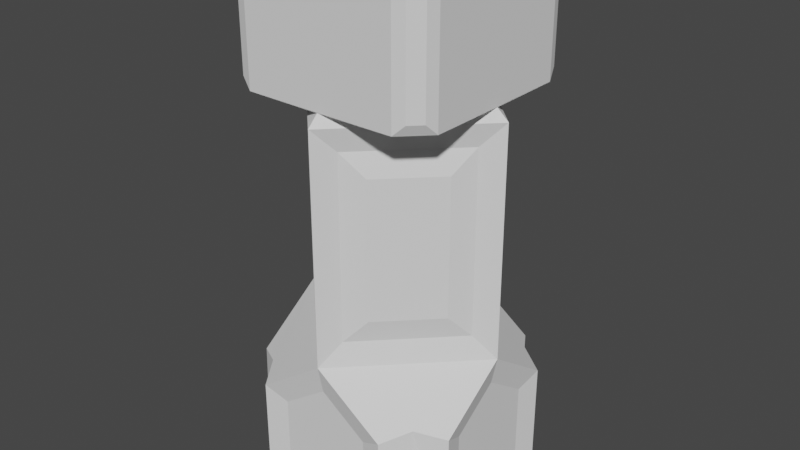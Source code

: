 # Source: rook.blend  (saved by Blender 3.4.6; exported with 4.5.12 LTS)
import bpy
from mathutils import Matrix  # noqa: F401  (used for matrix-valued properties, if any)

bpy.ops.wm.read_factory_settings(use_empty=True)
scene = bpy.context.scene
scene.name = 'Scene'

# ---- collections
col_collection = bpy.data.collections.new('Collection'); scene.collection.children.link(col_collection)

# ---- world
world_world = bpy.data.worlds.new('World'); scene.world = world_world
world_world.use_nodes = True; world_world.node_tree.nodes.clear()
_N = world_world.node_tree.nodes; _L = world_world.node_tree.links
n0 = _N.new('ShaderNodeOutputWorld'); n0.name = 'World Output'; n0.location = (300, 300)
n1 = _N.new('ShaderNodeBackground'); n1.name = 'Background'; n1.location = (10, 300)
n1.inputs[0].default_value = (0.05088, 0.05088, 0.05088, 1.0)
_L.new(n1.outputs[0], n0.inputs[0])
n0.is_active_output = True
world_world.color = (0.05088, 0.05088, 0.05088)
world_world.use_sun_shadow = False
world_world.sun_shadow_jitter_overblur = 0.0

# ---- meshes
me_plane = bpy.data.meshes.new('Plane')
me_plane.from_pydata([(-0.8069, -0.8069, 0.275), (0.8069, -0.8069, 0.275), (-0.8069, 0.8069, 0.275), (0.8069, 0.8069, 0.275), (-0.7632, -0.7632, 1.128), (-0.7618, -0.5141, 1.306), (-0.5141, -0.7618, 1.306), (0.7632, -0.7632, 1.128), (0.5141, -0.7618, 1.306), (0.7618, -0.5141, 1.306), (-0.7632, 0.7632, 1.128), (-0.5141, 0.7618, 1.306), (-0.7618, 0.5141, 1.306), (0.7632, 0.7632, 1.128), (0.7618, 0.5141, 1.306), (0.5141, 0.7618, 1.306), (-0.000843, 0.8983, 3.592), (0.8983, -0.000843, 3.592), (0.8983, -0.002595, 3.592), (-0.000843, -0.9017, 3.592), (-0.002595, -0.9017, 3.592), (-0.9017, -0.002595, 3.592), (-0.9017, -0.000843, 3.592), (-0.002595, 0.8983, 3.592), (-0.9017, -0.4517, 4.496), (0.4483, -0.9017, 4.496), (0.8983, 0.4483, 4.496), (-0.4517, 0.8983, 4.496), (-0.9017, 0.4483, 4.496), (-0.4517, -0.9017, 4.496), (0.8983, -0.4517, 4.496), (0.4483, 0.8983, 4.496), (-0.001719, 0.4483, 4.496), (-0.001719, -0.4517, 4.496), (-0.4517, -0.001719, 4.496), (0.4483, -0.001719, 4.496), (0.4483, -0.4517, 4.496), (-0.4517, 0.4483, 4.496), (0.4483, 0.4483, 4.496), (-0.9017, 0.2233, 4.496), (-0.2267, -0.9017, 4.496), (0.8983, -0.2267, 4.496), (0.2233, 0.8983, 4.496), (0.8983, 0.6733, 4.721), (-0.6767, 0.8983, 4.721), (-0.9017, -0.2267, 4.496), (0.2233, -0.9017, 4.496), (0.8983, 0.2233, 4.496), (-0.2267, 0.8983, 4.496), (0.6733, -0.9017, 4.721), (0.4483, -0.2267, 4.496), (0.4483, -0.6767, 4.496), (0.2233, -0.4517, 4.496), (0.6733, -0.4517, 4.496), (-0.4517, -0.2267, 4.496), (-0.4517, -0.6767, 4.496), (-0.6767, -0.4517, 4.496), (-0.2267, -0.4517, 4.496), (-0.4517, 0.6733, 4.496), (-0.4517, 0.2233, 4.496), (-0.6767, 0.4483, 4.496), (-0.2267, 0.4483, 4.496), (0.4483, 0.6733, 4.496), (0.4483, 0.2233, 4.496), (0.2233, 0.4483, 4.496), (0.6733, 0.4483, 4.496), (0.6733, 0.2233, 4.496), (0.2233, 0.6733, 4.496), (-0.6767, 0.2233, 4.496), (0.2233, 0.8983, 4.721), (-0.2267, -0.6767, 4.496), (-0.9017, -0.6767, 4.721), (-0.6767, -0.2267, 4.496), (-0.2267, -0.9017, 4.721), (0.2233, -0.6767, 4.496), (0.6733, -0.2267, 4.496), (-0.2267, 0.6733, 4.496), (0.8983, -0.2267, 4.721), (-0.4517, -0.9017, 4.496), (-0.4517, -0.6767, 4.496), (-0.4517, -0.4517, 4.496), (-0.6767, -0.4517, 4.496), (-0.9017, -0.4517, 4.496), (-0.9017, 0.2233, 4.721), (-0.6767, -0.9017, 4.721), (-0.4517, -0.9017, 4.721), (-0.4517, -0.6767, 4.721), (-0.4517, -0.4517, 4.721), (-0.6767, -0.4517, 4.721), (-0.9017, -0.4517, 4.721), (-0.9017, -0.001719, 4.721), (-0.4517, -0.2267, 4.721), (-0.4517, -0.001719, 4.721), (-0.9017, -0.2267, 4.721), (-0.4517, 0.2233, 4.721), (-0.6767, 0.2233, 4.721), (-0.6767, -0.2267, 4.721), (-0.9017, 0.6733, 4.721), (-0.9017, 0.4483, 4.721), (-0.4517, 0.6733, 4.721), (-0.4517, 0.8983, 4.721), (-0.6767, 0.4483, 4.721), (-0.4517, 0.4483, 4.721), (-0.001719, 0.8983, 4.721), (0.2233, 0.4483, 4.721), (-0.001719, 0.4483, 4.721), (-0.2267, 0.8983, 4.721), (-0.2267, 0.4483, 4.721), (0.2233, 0.6733, 4.721), (-0.2267, 0.6733, 4.721), (0.6733, 0.8983, 4.721), (0.4483, 0.8983, 4.721), (0.4483, 0.6733, 4.721), (0.6733, 0.4483, 4.721), (0.4483, 0.4483, 4.721), (0.8983, 0.4483, 4.721), (0.8983, -0.001719, 4.721), (0.4483, -0.001719, 4.721), (0.4483, -0.2267, 4.721), (0.8983, 0.2233, 4.721), (0.4483, 0.2233, 4.721), (0.6733, 0.2233, 4.721), (0.6733, -0.2267, 4.721), (0.8983, -0.6767, 4.721), (0.8983, -0.4517, 4.721), (0.4483, -0.6767, 4.721), (0.4483, -0.4517, 4.721), (0.6733, -0.4517, 4.721), (0.4483, -0.9017, 4.721), (-0.001719, -0.9017, 4.721), (-0.001719, -0.4517, 4.721), (0.2233, -0.4517, 4.721), (0.2233, -0.9017, 4.721), (-0.2267, -0.4517, 4.721), (-0.2267, -0.6767, 4.721), (0.2233, -0.6767, 4.721), (0.95, 0.4138, 0.2), (0.4138, 0.95, 0.2), (0.4138, 0.95, 0.963), (0.95, 0.4138, 0.963), (-0.4138, 0.95, 0.2), (-0.95, 0.4138, 0.2), (-0.95, 0.4138, 0.963), (-0.4138, 0.95, 0.963), (-0.95, -0.4138, 0.2), (-0.4138, -0.95, 0.2), (-0.4138, -0.95, 0.963), (-0.95, -0.4138, 0.963), (0.4138, -0.95, 0.2), (0.95, -0.4138, 0.2), (0.95, -0.4138, 0.963), (0.4138, -0.95, 0.963), (0.283, -0.7172, 1.9), (-0.7172, -0.283, 1.9), (-0.2836, -0.7172, 3.1), (-0.7172, -0.2836, 3.1), (0.283, 0.7172, 1.9), (-0.7172, 0.2836, 3.1), (-0.2836, 0.7172, 3.1), (0.7172, -0.283, 1.9), (0.2836, 0.7172, 3.1), (0.7172, 0.2836, 3.1), (0.7172, -0.2836, 3.1), (0.2836, -0.7172, 3.1), (-0.7757, -0.8699, 3.686), (-0.8699, -0.7757, 3.686), (-0.6803, -0.9017, 3.595), (-0.9017, -0.6803, 3.595), (0.8665, -0.7757, 3.686), (0.7723, -0.8699, 3.686), (0.8983, -0.6803, 3.595), (0.6768, -0.9017, 3.595), (-0.8699, 0.7723, 3.686), (-0.7757, 0.8665, 3.686), (-0.6803, 0.8983, 3.595), (-0.9017, 0.6768, 3.595), (0.7723, 0.8665, 3.686), (0.8665, 0.7723, 3.686), (0.6768, 0.8983, 3.595), (0.8983, 0.6768, 3.595), (-0.8699, -0.7757, 4.631), (-0.7757, -0.8699, 4.631), (-0.7757, 0.8665, 4.631), (-0.8699, 0.7723, 4.631), (0.8665, 0.7723, 4.631), (0.7723, 0.8665, 4.631), (0.7723, -0.8699, 4.631), (0.8665, -0.7757, 4.631), (0.6768, 0.8983, 3.596), (0.8983, 0.6768, 3.596), (0.6768, 0.8983, 4.721), (0.8983, 0.6768, 4.721), (0.8983, -0.6803, 3.596), (0.6768, -0.9017, 3.596), (0.8983, -0.6803, 4.721), (0.6768, -0.9017, 4.721), (-0.6803, -0.9017, 3.596), (-0.9017, -0.6803, 3.596), (-0.6803, -0.9017, 4.721), (-0.9017, -0.6803, 4.721), (-0.9017, 0.6768, 3.596), (-0.6803, 0.8983, 3.596), (-0.9017, 0.6768, 4.721), (-0.6803, 0.8983, 4.721), (0.7172, 0.283, 1.9), (-0.283, -0.7172, 1.9), (1.0, -0.0009731, 3.5), (0.0009731, -1.0, 3.5), (-1.49e-08, -0.95, 1.255), (-0.7172, 0.283, 1.9), (-0.0009731, -1.0, 3.5), (-1.0, -0.0009731, 3.5), (0.0009731, 1.0, 3.5), (1.0, 0.0009731, 3.5), (0.95, -1.49e-08, 1.255), (-0.283, 0.7172, 1.9), (-1.0, 0.0009731, 3.5), (-0.0009731, 1.0, 3.5), (1.49e-08, 0.95, 1.255), (-0.95, 1.49e-08, 1.255), (-0.6138, 1.0, 0.0), (0.6138, 1.0, 0.0), (1.49e-08, 1.0, 1.5), (-0.6138, 1.0, 1.067), (0.6138, 1.0, 1.067), (-1.0, 0.6138, 0.0), (-1.0, -0.6138, 0.0), (-1.0, 1.49e-08, 1.5), (-1.0, -0.6138, 1.067), (-1.0, 0.6138, 1.067), (0.6138, -1.0, 0.0), (-0.6138, -1.0, 0.0), (-0.6138, -1.0, 1.067), (-1.49e-08, -1.0, 1.5), (0.6138, -1.0, 1.067), (1.0, 0.6138, 0.0), (1.0, -0.6138, 0.0), (1.0, -1.49e-08, 1.5), (1.0, 0.6138, 1.067), (1.0, -0.6138, 1.067), (-0.8232, 0.1069, 3.3), (-0.1069, 0.8232, 3.3), (-0.1062, 0.8232, 1.7), (-0.8232, 0.1062, 1.7), (0.1069, 0.8232, 3.3), (0.8232, 0.1069, 3.3), (0.8232, 0.1062, 1.7), (0.1062, 0.8232, 1.7), (0.8232, -0.1062, 1.7), (0.1062, -0.8232, 1.7), (0.8232, -0.1069, 3.3), (0.1069, -0.8232, 3.3), (-0.1062, -0.8232, 1.7), (-0.8232, -0.1062, 1.7), (-0.1069, -0.8232, 3.3), (-0.8232, -0.1069, 3.3)], [], [(231, 226, 225, 220, 221, 235, 236, 230), (145, 148, 151, 208, 146), (149, 136, 139, 214, 150), (141, 144, 147, 219, 142), (137, 140, 143, 218, 138), (227, 211, 216), (15, 14, 13), (9, 8, 7), (6, 5, 4), (12, 11, 10), (21, 20, 19, 18, 17, 16, 23, 22), (222, 217, 212), (233, 207, 210), (163, 152, 159, 162), (160, 161, 204, 156), (237, 213, 206), (16, 17, 213, 212), (18, 19, 207, 206), (20, 21, 211, 210), (22, 23, 217, 216), (21, 22, 216, 211), (19, 20, 210, 207), (17, 18, 206, 213), (23, 16, 212, 217), (196, 193, 195, 49, 128, 25, 46, 132, 129, 73, 40, 29, 78, 85, 84, 198), (192, 189, 191, 43, 115, 26, 47, 119, 116, 77, 41, 30, 124, 123, 194), (32, 64, 104, 105, 107, 61), (53, 36, 126, 127, 124, 30), (36, 51, 25, 128, 125, 126), (35, 50, 118, 117, 120, 63), (76, 61, 107, 109, 106, 48), (47, 66, 63, 120, 121, 119), (72, 54, 91, 96, 93, 45), (34, 59, 94, 92, 91, 54), (68, 39, 83, 95, 94, 59), (74, 52, 131, 135, 132, 46), (29, 55, 79, 78), (79, 80, 87, 86, 85, 78), (58, 27, 100, 99, 102, 37), (75, 41, 77, 122, 118, 50), (33, 57, 133, 130, 131, 52), (38, 65, 26, 115, 113, 114), (80, 81, 82, 89, 88, 87), (56, 24, 82, 81), (86, 87, 88, 89, 71, 199, 198, 84, 85), (57, 33, 52, 74, 46, 25, 51, 36, 53, 30, 41, 75, 50, 35, 63, 66, 47, 26, 65, 38, 62, 31, 42, 67, 64, 32, 61, 76, 48, 27, 58, 37, 60, 28, 39, 68, 59, 34, 54, 72, 45, 24, 56, 81, 80, 79, 55, 29, 40, 70), (57, 70, 40, 73, 134, 133), (99, 100, 44, 203, 202, 97, 98, 101, 102), (96, 91, 92, 94, 95, 83, 90, 93), (28, 60, 37, 102, 101, 98), (43, 191, 190, 110, 111, 112, 114, 113, 115), (31, 111, 110, 190, 188, 201, 203, 44, 100, 27, 48, 106, 103, 69, 42), (103, 106, 109, 107, 105, 104, 108, 69), (123, 124, 127, 126, 125, 128, 49, 195, 194), (62, 38, 114, 112, 111, 31), (122, 77, 116, 119, 121, 120, 117, 118), (182, 173, 172, 183), (196, 197, 200, 201, 188, 189, 192, 193), (130, 133, 134, 73, 129, 132, 135, 131), (167, 166, 20, 19, 171, 170, 18, 17, 179, 178, 16, 23, 174, 175, 22, 21), (64, 67, 42, 69, 108, 104), (3, 235, 221), (15, 13, 224, 222), (14, 15, 222, 237), (13, 14, 237, 238), (3, 13, 238, 235), (13, 3, 221, 224), (2, 220, 225), (12, 10, 229, 227), (11, 12, 227, 222), (10, 11, 222, 223), (10, 2, 225, 229), (2, 10, 223, 220), (0, 226, 231), (6, 4, 232, 233), (5, 6, 233, 227), (4, 5, 227, 228), (4, 0, 231, 232), (0, 4, 228, 226), (1, 230, 236), (9, 7, 239, 237), (8, 9, 237, 233), (7, 8, 233, 234), (1, 7, 234, 230), (7, 1, 236, 239), (153, 205, 154, 155), (215, 209, 157, 158), (196, 197, 166, 167), (192, 193, 170, 171), (200, 201, 174, 175), (188, 189, 178, 179), (176, 185, 184, 177), (186, 169, 168, 187), (164, 181, 180, 165), (200, 197, 199, 71, 89, 82, 24, 45, 93, 90, 83, 39, 28, 98, 97, 202), (176, 177, 189, 188), (177, 184, 191, 189), (184, 185, 190, 191), (185, 176, 188, 190), (168, 169, 193, 192), (186, 187, 194, 195), (169, 186, 195, 193), (187, 168, 192, 194), (164, 165, 197, 196), (181, 164, 196, 198), (180, 181, 198, 199), (165, 180, 199, 197), (172, 173, 201, 200), (182, 183, 202, 203), (173, 182, 203, 201), (183, 172, 200, 202), (248, 249, 233, 237), (251, 250, 206, 207), (249, 251, 207, 233), (250, 248, 237, 206), (252, 253, 227, 233), (255, 254, 210, 211), (253, 255, 211, 227), (254, 252, 233, 210), (245, 244, 212, 213), (246, 245, 213, 237), (244, 247, 222, 212), (247, 246, 237, 222), (241, 240, 216, 217), (242, 241, 217, 222), (243, 242, 222, 227), (240, 243, 227, 216), (140, 137, 221, 220), (218, 143, 223, 222), (143, 140, 220, 223), (137, 138, 224, 221), (138, 218, 222, 224), (144, 141, 225, 226), (219, 147, 228, 227), (147, 144, 226, 228), (141, 142, 229, 225), (142, 219, 227, 229), (148, 145, 231, 230), (146, 208, 233, 232), (145, 146, 232, 231), (151, 148, 230, 234), (208, 151, 234, 233), (136, 149, 236, 235), (214, 139, 238, 237), (149, 150, 239, 236), (139, 136, 235, 238), (150, 214, 237, 239), (158, 157, 240, 241), (215, 158, 241, 242), (209, 215, 242, 243), (157, 209, 243, 240), (161, 160, 244, 245), (204, 161, 245, 246), (160, 156, 247, 244), (156, 204, 246, 247), (159, 152, 249, 248), (163, 162, 250, 251), (152, 163, 251, 249), (162, 159, 248, 250), (205, 153, 253, 252), (155, 154, 254, 255), (153, 155, 255, 253), (154, 205, 252, 254)])
_uv = me_plane.uv_layers.new(name='UVMap')
_uv.uv.foreach_set('vector', [0.1931, 0.0, 0.0, 0.1931, 0.0, 0.8069, 0.1931, 1.0, 0.8069, 1.0, 1.0, 0.8069, 1.0, 0.1931, 0.8069, 0.0, 0.2931, 0.0, 0.7069, 0.0, 0.7068, 0.0, 0.4997, 0.0, 0.293, 0.0, 1.0, 0.2931, 1.0, 0.7069, 1.0, 0.7068, 1.0, 0.4997, 1.0, 0.293, 0.0, 0.7069, 0.0, 0.2931, 0.0, 0.2932, 0.0, 0.5003, 0.0, 0.707, 0.7069, 1.0, 0.2931, 1.0, 0.2932, 1.0, 0.5003, 1.0, 0.707, 1.0, 0.0, 0.4995, 0.0, 0.4995, 0.0, 0.5005, 0.7571, 0.8809, 0.8809, 0.7571, 0.9041, 0.9028, 0.8809, 0.2429, 0.7571, 0.1191, 0.9028, 0.09587, 0.2429, 0.1191, 0.1191, 0.2429, 0.09587, 0.09723, 0.1191, 0.7571, 0.2429, 0.8809, 0.09723, 0.9041, 0.0, 0.4995, 0.4995, 0.0, 0.5005, 0.0, 1.0, 0.4995, 1.0, 0.5005, 0.5005, 1.0, 0.4995, 1.0, 0.0, 0.5005, 0.4995, 1.0, 0.4995, 1.0, 0.5005, 1.0, 0.5005, 0.0, 0.5005, 0.0, 0.4995, 0.0, 0.6419, 0.1414, 0.6418, 0.1413, 0.8587, 0.3582, 0.8586, 0.3581, 0.6419, 0.8586, 0.8586, 0.6419, 0.8587, 0.6418, 0.6418, 0.8587, 1.0, 0.5005, 1.0, 0.5005, 1.0, 0.4995, 0.5005, 1.0, 1.0, 0.5005, 1.0, 0.5005, 0.5005, 1.0, 1.0, 0.4995, 0.5005, 0.0, 0.5005, 0.0, 1.0, 0.4995, 0.4995, 0.0, 0.0, 0.4995, 0.0, 0.4995, 0.4995, 0.0, 0.0, 0.5005, 0.4995, 1.0, 0.4995, 1.0, 0.0, 0.5005, 0.0, 0.4995, 0.0, 0.5005, 0.0, 0.5005, 0.0, 0.4995, 0.5005, 0.0, 0.4995, 0.0, 0.4995, 0.0, 0.5005, 0.0, 1.0, 0.5005, 1.0, 0.4995, 1.0, 0.4995, 1.0, 0.5005, 0.4995, 1.0, 0.5005, 1.0, 0.5005, 1.0, 0.4995, 1.0, 0.123, 0.0, 0.877, 0.0, 0.877, 0.0, 0.875, 0.0, 0.75, 0.0, 0.75, 0.0, 0.625, 0.0, 0.625, 0.0, 0.5, 0.0, 0.375, 0.0, 0.375, 0.0, 0.25, 0.0, 0.25, 0.0, 0.25, 0.0, 0.125, 0.0, 0.123, 0.0, 1.0, 0.123, 1.0, 0.877, 1.0, 0.877, 1.0, 0.875, 1.0, 0.75, 1.0, 0.75, 1.0, 0.625, 1.0, 0.625, 1.0, 0.5, 1.0, 0.375, 1.0, 0.375, 1.0, 0.25, 1.0, 0.25, 1.0, 0.125, 1.0, 0.123, 0.5, 0.75, 0.625, 0.75, 0.625, 0.75, 0.5, 0.75, 0.375, 0.75, 0.375, 0.75, 0.875, 0.25, 0.75, 0.25, 0.75, 0.25, 0.875, 0.25, 1.0, 0.25, 1.0, 0.25, 0.75, 0.25, 0.75, 0.125, 0.75, 0.0, 0.75, 0.0, 0.75, 0.125, 0.75, 0.25, 0.75, 0.5, 0.75, 0.375, 0.75, 0.375, 0.75, 0.5, 0.75, 0.625, 0.75, 0.625, 0.375, 0.875, 0.375, 0.75, 0.375, 0.75, 0.375, 0.875, 0.375, 1.0, 0.375, 1.0, 1.0, 0.625, 0.875, 0.625, 0.75, 0.625, 0.75, 0.625, 0.875, 0.625, 1.0, 0.625, 0.125, 0.375, 0.25, 0.375, 0.25, 0.375, 0.125, 0.375, 0.0, 0.375, 0.0, 0.375, 0.25, 0.5, 0.25, 0.625, 0.25, 0.625, 0.25, 0.5, 0.25, 0.375, 0.25, 0.375, 0.125, 0.625, 0.0, 0.625, 0.0, 0.625, 0.125, 0.625, 0.25, 0.625, 0.25, 0.625, 0.625, 0.125, 0.625, 0.25, 0.625, 0.25, 0.625, 0.125, 0.625, 0.0, 0.625, 0.0, 0.25, 0.0, 0.25, 0.125, 0.25, 0.125, 0.25, 0.0, 0.25, 0.125, 0.25, 0.25, 0.25, 0.25, 0.25, 0.125, 0.25, 0.0, 0.25, 0.0, 0.25, 0.875, 0.25, 1.0, 0.25, 1.0, 0.25, 0.875, 0.25, 0.75, 0.25, 0.75, 0.875, 0.375, 1.0, 0.375, 1.0, 0.375, 0.875, 0.375, 0.75, 0.375, 0.75, 0.375, 0.5, 0.25, 0.375, 0.25, 0.375, 0.25, 0.5, 0.25, 0.625, 0.25, 0.625, 0.25, 0.75, 0.75, 0.875, 0.75, 1.0, 0.75, 1.0, 0.75, 0.875, 0.75, 0.75, 0.75, 0.25, 0.25, 0.125, 0.25, 0.0, 0.25, 0.0, 0.25, 0.125, 0.25, 0.25, 0.25, 0.125, 0.25, 0.0, 0.25, 0.0, 0.25, 0.125, 0.25, 0.25, 0.125, 0.25, 0.25, 0.125, 0.25, 0.0, 0.25, 0.0, 0.125, 0.0, 0.123, 0.123, 0.0, 0.125, 0.0, 0.25, 0.0, 0.375, 0.25, 0.5, 0.25, 0.625, 0.25, 0.625, 0.125, 0.625, 0.0, 0.75, 0.0, 0.75, 0.125, 0.75, 0.25, 0.875, 0.25, 1.0, 0.25, 1.0, 0.375, 0.875, 0.375, 0.75, 0.375, 0.75, 0.5, 0.75, 0.625, 0.875, 0.625, 1.0, 0.625, 1.0, 0.75, 0.875, 0.75, 0.75, 0.75, 0.75, 0.875, 0.75, 1.0, 0.625, 1.0, 0.625, 0.875, 0.625, 0.75, 0.5, 0.75, 0.375, 0.75, 0.375, 0.875, 0.375, 1.0, 0.25, 1.0, 0.25, 0.875, 0.25, 0.75, 0.125, 0.75, 0.0, 0.75, 0.0, 0.625, 0.125, 0.625, 0.25, 0.625, 0.25, 0.5, 0.25, 0.375, 0.125, 0.375, 0.0, 0.375, 0.0, 0.25, 0.125, 0.25, 0.125, 0.25, 0.25, 0.25, 0.25, 0.125, 0.25, 0.125, 0.25, 0.0, 0.375, 0.0, 0.375, 0.125, 0.375, 0.25, 0.375, 0.125, 0.375, 0.0, 0.375, 0.0, 0.375, 0.125, 0.375, 0.25, 0.25, 0.875, 0.25, 1.0, 0.125, 1.0, 0.123, 1.0, 0.0, 0.877, 0.0, 0.875, 0.0, 0.75, 0.125, 0.75, 0.25, 0.75, 0.125, 0.375, 0.25, 0.375, 0.25, 0.5, 0.25, 0.625, 0.125, 0.625, 0.0, 0.625, 0.0, 0.5, 0.0, 0.375, 0.0, 0.75, 0.125, 0.75, 0.25, 0.75, 0.25, 0.75, 0.125, 0.75, 0.0, 0.75, 1.0, 0.875, 1.0, 0.877, 0.877, 1.0, 0.875, 1.0, 0.75, 1.0, 0.75, 0.875, 0.75, 0.75, 0.875, 0.75, 1.0, 0.75, 0.75, 1.0, 0.75, 1.0, 0.875, 1.0, 0.877, 1.0, 0.877, 1.0, 0.123, 1.0, 0.123, 1.0, 0.125, 1.0, 0.25, 1.0, 0.25, 1.0, 0.375, 1.0, 0.375, 1.0, 0.5, 1.0, 0.625, 1.0, 0.625, 1.0, 0.5, 1.0, 0.375, 1.0, 0.375, 0.875, 0.375, 0.75, 0.5, 0.75, 0.625, 0.75, 0.625, 0.875, 0.625, 1.0, 1.0, 0.125, 1.0, 0.25, 0.875, 0.25, 0.75, 0.25, 0.75, 0.125, 0.75, 0.0, 0.875, 0.0, 0.877, 0.0, 1.0, 0.123, 0.75, 0.875, 0.75, 0.75, 0.75, 0.75, 0.75, 0.875, 0.75, 1.0, 0.75, 1.0, 0.875, 0.375, 1.0, 0.375, 1.0, 0.5, 1.0, 0.625, 0.875, 0.625, 0.75, 0.625, 0.75, 0.5, 0.75, 0.375, 0.08768, 0.9646, 0.08768, 0.9646, 0.03536, 0.9123, 0.03536, 0.9123, 0.123, 0.0, 0.0, 0.123, 0.0, 0.877, 0.123, 1.0, 0.877, 1.0, 1.0, 0.877, 1.0, 0.123, 0.877, 0.0, 0.5, 0.25, 0.375, 0.25, 0.375, 0.125, 0.375, 0.0, 0.5, 0.0, 0.625, 0.0, 0.625, 0.125, 0.625, 0.25, 0.0, 0.123, 0.123, 0.0, 0.4995, 0.0, 0.5005, 0.0, 0.1233, 0.0, 0.2463, 0.123, 1.0, 0.4995, 1.0, 0.5005, 0.2463, 0.1233, 0.1233, 0.2463, 0.5005, 1.0, 0.4995, 1.0, 0.123, 0.2463, 0.0, 0.1233, 0.0, 0.5005, 0.0, 0.4995, 0.625, 0.75, 0.625, 0.875, 0.625, 1.0, 0.625, 1.0, 0.625, 0.875, 0.625, 0.75, 0.9028, 0.9041, 1.0, 0.8069, 0.8069, 1.0, 0.7571, 0.8809, 0.9041, 0.9028, 0.8069, 1.0, 0.5005, 1.0, 0.8809, 0.7571, 0.7571, 0.8809, 0.5005, 1.0, 1.0, 0.5005, 0.9028, 0.9041, 0.8809, 0.7571, 1.0, 0.5005, 1.0, 0.8069, 0.9028, 0.9041, 0.9028, 0.9041, 1.0, 0.8069, 1.0, 0.8069, 0.9041, 0.9028, 0.9041, 0.9028, 0.8069, 1.0, 0.8069, 1.0, 0.09587, 0.9028, 0.1931, 1.0, 0.0, 0.8069, 0.1191, 0.7571, 0.09723, 0.9041, 0.0, 0.8069, 0.0, 0.5005, 0.2429, 0.8809, 0.1191, 0.7571, 0.0, 0.5005, 0.4995, 1.0, 0.09587, 0.9028, 0.2429, 0.8809, 0.4995, 1.0, 0.1931, 1.0, 0.09723, 0.9041, 0.09723, 0.9041, 0.0, 0.8069, 0.0, 0.8069, 0.09587, 0.9028, 0.09587, 0.9028, 0.1931, 1.0, 0.1931, 1.0, 0.09723, 0.09587, 0.0, 0.1931, 0.1931, 0.0, 0.2429, 0.1191, 0.09587, 0.09723, 0.1931, 0.0, 0.4995, 0.0, 0.1191, 0.2429, 0.2429, 0.1191, 0.4995, 0.0, 0.0, 0.4995, 0.09723, 0.09587, 0.1191, 0.2429, 0.0, 0.4995, 0.0, 0.1931, 0.09587, 0.09723, 0.09587, 0.09723, 0.1931, 0.0, 0.1931, 0.0, 0.09723, 0.09587, 0.09723, 0.09587, 0.0, 0.1931, 0.0, 0.1931, 0.9041, 0.09723, 0.8069, 0.0, 1.0, 0.1931, 0.8809, 0.2429, 0.9028, 0.09587, 1.0, 0.1931, 1.0, 0.4995, 0.7571, 0.1191, 0.8809, 0.2429, 1.0, 0.4995, 0.5005, 0.0, 0.9041, 0.09723, 0.7571, 0.1191, 0.5005, 0.0, 0.8069, 0.0, 0.9041, 0.09723, 0.9041, 0.09723, 0.8069, 0.0, 0.8069, 0.0, 0.9028, 0.09587, 0.9028, 0.09587, 1.0, 0.1931, 1.0, 0.1931, 0.1413, 0.3582, 0.3582, 0.1413, 0.3581, 0.1414, 0.1414, 0.3581, 0.3582, 0.8587, 0.1413, 0.6418, 0.1414, 0.6419, 0.3581, 0.8586, 0.0, 0.0, 0.0, 0.123, 0.0, 0.0, 0.0, 0.123, 1.0, 0.0, 0.877, 0.0, 1.0, 0.0, 0.877, 0.0, 0.0, 0.1233, 0.123, 0.2463, 0.123, 0.2463, 0.0, 0.1233, 0.877, 1.0, 1.0, 1.0, 0.877, 1.0, 1.0, 1.0, 0.9123, 0.9646, 0.9123, 0.9646, 0.9646, 0.9123, 0.9646, 0.9123, 0.9123, 0.03536, 0.9123, 0.03536, 0.9646, 0.08768, 0.9646, 0.08768, 0.08768, 0.03536, 0.08768, 0.03536, 0.03536, 0.08768, 0.03536, 0.08768, 0.0, 0.877, 0.0, 0.123, 0.0, 0.123, 0.0, 0.125, 0.0, 0.25, 0.0, 0.25, 0.0, 0.25, 0.0, 0.375, 0.0, 0.375, 0.0, 0.5, 0.0, 0.625, 0.0, 0.625, 0.0, 0.75, 0.0, 0.75, 0.0, 0.875, 0.0, 0.877, 0.9123, 0.9646, 0.9646, 0.9123, 1.0, 0.877, 0.877, 1.0, 0.9646, 0.9123, 0.9646, 0.9123, 1.0, 0.877, 1.0, 0.877, 0.9646, 0.9123, 0.9123, 0.9646, 0.877, 1.0, 1.0, 0.877, 0.9123, 0.9646, 0.9123, 0.9646, 0.877, 1.0, 0.877, 1.0, 0.9646, 0.08768, 0.9123, 0.03536, 0.877, 0.0, 1.0, 0.123, 0.9123, 0.03536, 0.9646, 0.08768, 1.0, 0.123, 0.877, 0.0, 0.9123, 0.03536, 0.9123, 0.03536, 0.877, 0.0, 0.877, 0.0, 0.9646, 0.08768, 0.9646, 0.08768, 1.0, 0.123, 1.0, 0.123, 0.08768, 0.03536, 0.03536, 0.08768, 0.0, 0.123, 0.123, 0.0, 0.08768, 0.03536, 0.08768, 0.03536, 0.123, 0.0, 0.123, 0.0, 0.03536, 0.08768, 0.08768, 0.03536, 0.123, 0.0, 0.0, 0.123, 0.03536, 0.08768, 0.03536, 0.08768, 0.0, 0.123, 0.0, 0.123, 0.03536, 0.9123, 0.08768, 0.9646, 0.123, 1.0, 0.0, 0.877, 0.08768, 0.9646, 0.03536, 0.9123, 0.0, 0.877, 0.123, 1.0, 0.08768, 0.9646, 0.08768, 0.9646, 0.123, 1.0, 0.123, 1.0, 0.03536, 0.9123, 0.03536, 0.9123, 0.0, 0.877, 0.0, 0.877, 0.9293, 0.4289, 0.5711, 0.07065, 0.5005, 0.0, 1.0, 0.4995, 0.5712, 0.0707, 0.9293, 0.4288, 1.0, 0.4995, 0.5005, 0.0, 0.5711, 0.07065, 0.5712, 0.0707, 0.5005, 0.0, 0.5005, 0.0, 0.9293, 0.4288, 0.9293, 0.4289, 1.0, 0.4995, 1.0, 0.4995, 0.4289, 0.07065, 0.07065, 0.4289, 0.0, 0.4995, 0.4995, 0.0, 0.0707, 0.4288, 0.4288, 0.0707, 0.4995, 0.0, 0.0, 0.4995, 0.07065, 0.4289, 0.0707, 0.4288, 0.0, 0.4995, 0.0, 0.4995, 0.4288, 0.0707, 0.4289, 0.07065, 0.4995, 0.0, 0.4995, 0.0, 0.9293, 0.5712, 0.5712, 0.9293, 0.5005, 1.0, 1.0, 0.5005, 0.9293, 0.5711, 0.9293, 0.5712, 1.0, 0.5005, 1.0, 0.5005, 0.5712, 0.9293, 0.5711, 0.9293, 0.5005, 1.0, 0.5005, 1.0, 0.5711, 0.9293, 0.9293, 0.5711, 1.0, 0.5005, 0.5005, 1.0, 0.4288, 0.9293, 0.0707, 0.5712, 0.0, 0.5005, 0.4995, 1.0, 0.4289, 0.9293, 0.4288, 0.9293, 0.4995, 1.0, 0.4995, 1.0, 0.07065, 0.5711, 0.4289, 0.9293, 0.4995, 1.0, 0.0, 0.5005, 0.0707, 0.5712, 0.07065, 0.5711, 0.0, 0.5005, 0.0, 0.5005, 0.2931, 1.0, 0.7069, 1.0, 0.8069, 1.0, 0.1931, 1.0, 0.5003, 1.0, 0.2932, 1.0, 0.1931, 1.0, 0.5005, 1.0, 0.2932, 1.0, 0.2931, 1.0, 0.1931, 1.0, 0.1931, 1.0, 0.7069, 1.0, 0.707, 1.0, 0.8069, 1.0, 0.8069, 1.0, 0.707, 1.0, 0.5003, 1.0, 0.5005, 1.0, 0.8069, 1.0, 0.0, 0.2931, 0.0, 0.7069, 0.0, 0.8069, 0.0, 0.1931, 0.0, 0.5003, 0.0, 0.2932, 0.0, 0.1931, 0.0, 0.5005, 0.0, 0.2932, 0.0, 0.2931, 0.0, 0.1931, 0.0, 0.1931, 0.0, 0.7069, 0.0, 0.707, 0.0, 0.8069, 0.0, 0.8069, 0.0, 0.707, 0.0, 0.5003, 0.0, 0.5005, 0.0, 0.8069, 0.7069, 0.0, 0.2931, 0.0, 0.1931, 0.0, 0.8069, 0.0, 0.293, 0.0, 0.4997, 0.0, 0.4995, 0.0, 0.1931, 0.0, 0.2931, 0.0, 0.293, 0.0, 0.1931, 0.0, 0.1931, 0.0, 0.7068, 0.0, 0.7069, 0.0, 0.8069, 0.0, 0.8069, 0.0, 0.4997, 0.0, 0.7068, 0.0, 0.8069, 0.0, 0.4995, 0.0, 1.0, 0.7069, 1.0, 0.2931, 1.0, 0.1931, 1.0, 0.8069, 1.0, 0.4997, 1.0, 0.7068, 1.0, 0.8069, 1.0, 0.4995, 1.0, 0.2931, 1.0, 0.293, 1.0, 0.1931, 1.0, 0.1931, 1.0, 0.7068, 1.0, 0.7069, 1.0, 0.8069, 1.0, 0.8069, 1.0, 0.293, 1.0, 0.4997, 1.0, 0.4995, 1.0, 0.1931, 0.3581, 0.8586, 0.1414, 0.6419, 0.0707, 0.5712, 0.4288, 0.9293, 0.3582, 0.8587, 0.3581, 0.8586, 0.4288, 0.9293, 0.4289, 0.9293, 0.1413, 0.6418, 0.3582, 0.8587, 0.4289, 0.9293, 0.07065, 0.5711, 0.1414, 0.6419, 0.1413, 0.6418, 0.07065, 0.5711, 0.0707, 0.5712, 0.8586, 0.6419, 0.6419, 0.8586, 0.5712, 0.9293, 0.9293, 0.5712, 0.8587, 0.6418, 0.8586, 0.6419, 0.9293, 0.5712, 0.9293, 0.5711, 0.6419, 0.8586, 0.6418, 0.8587, 0.5711, 0.9293, 0.5712, 0.9293, 0.6418, 0.8587, 0.8587, 0.6418, 0.9293, 0.5711, 0.5711, 0.9293, 0.8587, 0.3582, 0.6418, 0.1413, 0.5711, 0.07065, 0.9293, 0.4289, 0.6419, 0.1414, 0.8586, 0.3581, 0.9293, 0.4288, 0.5712, 0.0707, 0.6418, 0.1413, 0.6419, 0.1414, 0.5712, 0.0707, 0.5711, 0.07065, 0.8586, 0.3581, 0.8587, 0.3582, 0.9293, 0.4289, 0.9293, 0.4288, 0.3582, 0.1413, 0.1413, 0.3582, 0.07065, 0.4289, 0.4289, 0.07065, 0.1414, 0.3581, 0.3581, 0.1414, 0.4288, 0.0707, 0.0707, 0.4288, 0.1413, 0.3582, 0.1414, 0.3581, 0.0707, 0.4288, 0.07065, 0.4289, 0.3581, 0.1414, 0.3582, 0.1413, 0.4289, 0.07065, 0.4288, 0.0707])
me_plane.update()

# ---- objects
ob_plane = bpy.data.objects.new('Plane', me_plane)

# ---- transforms, parenting, visibility, modifiers, constraints
ob_plane.location = (0.0, 0.0, 0.06)

# ---- collection membership
col_collection.objects.link(ob_plane)

# ---- scene / render settings (as saved in the file)
scene.frame_start = 1; scene.frame_end = 250; scene.frame_set(1)
scene.render.engine = 'BLENDER_EEVEE_NEXT'
scene.cycles.sampling_pattern = 'TABULATED_SOBOL'
scene.cycles.use_light_tree = False
scene.view_settings.view_transform = 'Filmic'
bpy.context.view_layer.update()

# ---- added for rendering (the .blend has no active camera and no usable light): camera, sun
cam_auto = bpy.data.cameras.new('AutoCamera')
cam_auto.lens = 50.0
cam_auto.sensor_width = 36.0
cam_auto.clip_end = 1000.0
ob_auto_camera = bpy.data.objects.new('AutoCamera', cam_auto)
scene.collection.objects.link(ob_auto_camera)
ob_auto_camera.location = (5.09193, -6.11031, 6.49405)
ob_auto_camera.rotation_euler = (1.09748, -7.21219e-08, 0.694738)
scene.camera = ob_auto_camera
light_auto_sun = bpy.data.lights.new('AutoSun', 'SUN')
light_auto_sun.energy = 3.0
light_auto_sun.angle = 0.0523599
ob_auto_sun = bpy.data.objects.new('AutoSun', light_auto_sun)
scene.collection.objects.link(ob_auto_sun)
ob_auto_sun.rotation_euler = (0.872665, 0.174533, 0.523599)
bpy.context.view_layer.update()
